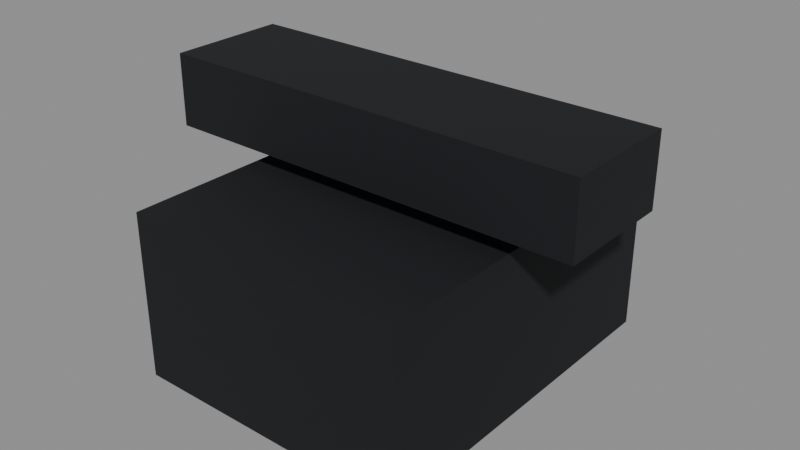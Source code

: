 # Source: telefono.blend  (saved by Blender 5.3.31; exported with 4.5.12 LTS)
import bpy
from mathutils import Matrix  # noqa: F401  (used for matrix-valued properties, if any)

bpy.ops.wm.read_factory_settings(use_empty=True)
scene = bpy.context.scene
scene.name = 'Scene'

# ---- collections
col_exportar = bpy.data.collections.new('Exportar'); scene.collection.children.link(col_exportar)
col_referencia = bpy.data.collections.new('Referencia'); scene.collection.children.link(col_referencia)
col_referencia.hide_render = True

# ---- materials (node trees are filled in below, after node groups)
mat_vs_opaco = bpy.data.materials.new('vs_opaco')

# ---- material node trees
mat_vs_opaco.use_nodes = True; mat_vs_opaco.node_tree.nodes.clear()
_N = mat_vs_opaco.node_tree.nodes; _L = mat_vs_opaco.node_tree.links
n0 = _N.new('ShaderNodeBsdfPrincipled'); n0.name = 'Principled BSDF'; n0.location = (-200, 100)
n0.inputs[2].default_value = 0.82
n0.inputs[10].default_value = 0.005
n1 = _N.new('ShaderNodeOutputMaterial'); n1.name = 'Material Output'; n1.location = (200, 100)
n2 = _N.new('ShaderNodeVertexColor'); n2.name = 'Color Attribute'; n2.location = (-500, 100)
n2.layer_name = 'Color'
_L.new(n0.outputs[0], n1.inputs[0])
_L.new(n2.outputs[0], n0.inputs[0])
n1.is_active_output = True

# ---- meshes
me_telefono = bpy.data.meshes.new('Telefono')
me_telefono.from_pydata([(0.12, 0.15, 0.0), (-0.12, 0.15, 0.0), (-0.12, 0.15, 0.14), (0.12, 0.15, 0.14), (-0.12, -0.15, 0.0), (0.12, -0.15, 0.0), (0.12, -0.15, 0.14), (-0.12, -0.15, 0.14), (0.18, 0.05, 0.16), (-0.18, 0.05, 0.16), (-0.18, 0.05, 0.22), (0.18, 0.05, 0.22), (-0.18, -0.05, 0.16), (0.18, -0.05, 0.16), (0.18, -0.05, 0.22), (-0.18, -0.05, 0.22)], [], [(0, 1, 2, 3), (4, 5, 6, 7), (5, 0, 3, 6), (1, 4, 7, 2), (7, 6, 3, 2), (1, 0, 5, 4), (8, 9, 10, 11), (12, 13, 14, 15), (13, 8, 11, 14), (9, 12, 15, 10), (15, 14, 11, 10), (9, 8, 13, 12)])
_ca = me_telefono.color_attributes.new('Color', 'FLOAT_COLOR', 'CORNER')
_ca.data.foreach_set('color', [0.003347, 0.004391, 0.006995, 1.0, 0.003347, 0.004391, 0.006995, 1.0, 0.003347, 0.004391, 0.006995, 1.0, 0.003347, 0.004391, 0.006995, 1.0, 0.003347, 0.004391, 0.006995, 1.0, 0.003347, 0.004391, 0.006995, 1.0, 0.003347, 0.004391, 0.006995, 1.0, 0.003347, 0.004391, 0.006995, 1.0, 0.003347, 0.004391, 0.006995, 1.0, 0.003347, 0.004391, 0.006995, 1.0, 0.003347, 0.004391, 0.006995, 1.0, 0.003347, 0.004391, 0.006995, 1.0, 0.003347, 0.004391, 0.006995, 1.0, 0.003347, 0.004391, 0.006995, 1.0, 0.003347, 0.004391, 0.006995, 1.0, 0.003347, 0.004391, 0.006995, 1.0, 0.003347, 0.004391, 0.006995, 1.0, 0.003347, 0.004391, 0.006995, 1.0, 0.003347, 0.004391, 0.006995, 1.0, 0.003347, 0.004391, 0.006995, 1.0, 0.003347, 0.004391, 0.006995, 1.0, 0.003347, 0.004391, 0.006995, 1.0, 0.003347, 0.004391, 0.006995, 1.0, 0.003347, 0.004391, 0.006995, 1.0, 0.003347, 0.004391, 0.006995, 1.0, 0.003347, 0.004391, 0.006995, 1.0, 0.003347, 0.004391, 0.006995, 1.0, 0.003347, 0.004391, 0.006995, 1.0, 0.003347, 0.004391, 0.006995, 1.0, 0.003347, 0.004391, 0.006995, 1.0, 0.003347, 0.004391, 0.006995, 1.0, 0.003347, 0.004391, 0.006995, 1.0, 0.003347, 0.004391, 0.006995, 1.0, 0.003347, 0.004391, 0.006995, 1.0, 0.003347, 0.004391, 0.006995, 1.0, 0.003347, 0.004391, 0.006995, 1.0, 0.003347, 0.004391, 0.006995, 1.0, 0.003347, 0.004391, 0.006995, 1.0, 0.003347, 0.004391, 0.006995, 1.0, 0.003347, 0.004391, 0.006995, 1.0, 0.003347, 0.004391, 0.006995, 1.0, 0.003347, 0.004391, 0.006995, 1.0, 0.003347, 0.004391, 0.006995, 1.0, 0.003347, 0.004391, 0.006995, 1.0, 0.003347, 0.004391, 0.006995, 1.0, 0.003347, 0.004391, 0.006995, 1.0, 0.003347, 0.004391, 0.006995, 1.0, 0.003347, 0.004391, 0.006995, 1.0])
me_telefono.materials.append(mat_vs_opaco)
me_telefono.update()
me_telefono_original = bpy.data.meshes.new('Telefono_Original')
me_telefono_original.from_pydata([(0.12, 0.15, 0.0), (-0.12, 0.15, 0.0), (-0.12, 0.15, 0.14), (0.12, 0.15, 0.14), (-0.12, -0.15, 0.0), (0.12, -0.15, 0.0), (0.12, -0.15, 0.14), (-0.12, -0.15, 0.14), (0.12, -0.15, 0.0), (0.12, 0.15, 0.0), (0.12, 0.15, 0.14), (0.12, -0.15, 0.14), (-0.12, 0.15, 0.0), (-0.12, -0.15, 0.0), (-0.12, -0.15, 0.14), (-0.12, 0.15, 0.14), (-0.12, -0.15, 0.14), (0.12, -0.15, 0.14), (0.12, 0.15, 0.14), (-0.12, 0.15, 0.14), (-0.12, 0.15, 0.0), (0.12, 0.15, 0.0), (0.12, -0.15, 0.0), (-0.12, -0.15, 0.0), (0.18, 0.05, 0.16), (-0.18, 0.05, 0.16), (-0.18, 0.05, 0.22), (0.18, 0.05, 0.22), (-0.18, -0.05, 0.16), (0.18, -0.05, 0.16), (0.18, -0.05, 0.22), (-0.18, -0.05, 0.22), (0.18, -0.05, 0.16), (0.18, 0.05, 0.16), (0.18, 0.05, 0.22), (0.18, -0.05, 0.22), (-0.18, 0.05, 0.16), (-0.18, -0.05, 0.16), (-0.18, -0.05, 0.22), (-0.18, 0.05, 0.22), (-0.18, -0.05, 0.22), (0.18, -0.05, 0.22), (0.18, 0.05, 0.22), (-0.18, 0.05, 0.22), (-0.18, 0.05, 0.16), (0.18, 0.05, 0.16), (0.18, -0.05, 0.16), (-0.18, -0.05, 0.16)], [], [(0, 1, 2, 3), (4, 5, 6, 7), (8, 9, 10, 11), (12, 13, 14, 15), (16, 17, 18, 19), (20, 21, 22, 23), (24, 25, 26, 27), (28, 29, 30, 31), (32, 33, 34, 35), (36, 37, 38, 39), (40, 41, 42, 43), (44, 45, 46, 47)])
_ca = me_telefono_original.color_attributes.new('Color', 'FLOAT_COLOR', 'CORNER')
_ca.data.foreach_set('color', [0.003347, 0.004391, 0.006995, 1.0, 0.003347, 0.004391, 0.006995, 1.0, 0.003347, 0.004391, 0.006995, 1.0, 0.003347, 0.004391, 0.006995, 1.0, 0.003347, 0.004391, 0.006995, 1.0, 0.003347, 0.004391, 0.006995, 1.0, 0.003347, 0.004391, 0.006995, 1.0, 0.003347, 0.004391, 0.006995, 1.0, 0.003347, 0.004391, 0.006995, 1.0, 0.003347, 0.004391, 0.006995, 1.0, 0.003347, 0.004391, 0.006995, 1.0, 0.003347, 0.004391, 0.006995, 1.0, 0.003347, 0.004391, 0.006995, 1.0, 0.003347, 0.004391, 0.006995, 1.0, 0.003347, 0.004391, 0.006995, 1.0, 0.003347, 0.004391, 0.006995, 1.0, 0.003347, 0.004391, 0.006995, 1.0, 0.003347, 0.004391, 0.006995, 1.0, 0.003347, 0.004391, 0.006995, 1.0, 0.003347, 0.004391, 0.006995, 1.0, 0.003347, 0.004391, 0.006995, 1.0, 0.003347, 0.004391, 0.006995, 1.0, 0.003347, 0.004391, 0.006995, 1.0, 0.003347, 0.004391, 0.006995, 1.0, 0.003347, 0.004391, 0.006995, 1.0, 0.003347, 0.004391, 0.006995, 1.0, 0.003347, 0.004391, 0.006995, 1.0, 0.003347, 0.004391, 0.006995, 1.0, 0.003347, 0.004391, 0.006995, 1.0, 0.003347, 0.004391, 0.006995, 1.0, 0.003347, 0.004391, 0.006995, 1.0, 0.003347, 0.004391, 0.006995, 1.0, 0.003347, 0.004391, 0.006995, 1.0, 0.003347, 0.004391, 0.006995, 1.0, 0.003347, 0.004391, 0.006995, 1.0, 0.003347, 0.004391, 0.006995, 1.0, 0.003347, 0.004391, 0.006995, 1.0, 0.003347, 0.004391, 0.006995, 1.0, 0.003347, 0.004391, 0.006995, 1.0, 0.003347, 0.004391, 0.006995, 1.0, 0.003347, 0.004391, 0.006995, 1.0, 0.003347, 0.004391, 0.006995, 1.0, 0.003347, 0.004391, 0.006995, 1.0, 0.003347, 0.004391, 0.006995, 1.0, 0.003347, 0.004391, 0.006995, 1.0, 0.003347, 0.004391, 0.006995, 1.0, 0.003347, 0.004391, 0.006995, 1.0, 0.003347, 0.004391, 0.006995, 1.0])
me_telefono_original.materials.append(mat_vs_opaco)
me_telefono_original.update()

# ---- objects
ob_telefono = bpy.data.objects.new('Telefono', me_telefono)
ob_telefono_original = bpy.data.objects.new('Telefono_Original', me_telefono_original)

# ---- transforms, parenting, visibility, modifiers, constraints
ob_telefono.location = (0.0, 0.0, 0.0)
ob_telefono_original.location = (0.0, 0.0, 0.0)
ob_telefono_original.hide_render = True
ob_telefono_original.display_type = 'WIRE'

# ---- collection membership
col_exportar.objects.link(ob_telefono)
col_referencia.objects.link(ob_telefono_original)

# ---- scene / render settings (as saved in the file)
scene.frame_start = 1; scene.frame_end = 250; scene.frame_set(1)
scene.render.engine = 'BLENDER_EEVEE_NEXT'
scene.render.bake_bias = 0.0
scene.render.bake_samples = 0
scene.render.compositor_device = 'GPU'
scene.eevee.use_volume_custom_range = False
scene.eevee.fast_gi_thickness_near = 0.1
scene.eevee.fast_gi_thickness_far = 0.0
scene.eevee.ray_tracing_options.screen_trace_thickness = 0.1
bpy.context.view_layer.update()

# ---- added for rendering (the .blend has no active camera and no usable light): camera, sun + grey world if the file has none
cam_auto = bpy.data.cameras.new('AutoCamera')
cam_auto.lens = 50.0
cam_auto.sensor_width = 36.0
cam_auto.clip_end = 1000.0
ob_auto_camera = bpy.data.objects.new('AutoCamera', cam_auto)
scene.collection.objects.link(ob_auto_camera)
ob_auto_camera.location = (0.478977, -0.574772, 0.493182)
ob_auto_camera.rotation_euler = (1.09748, -7.21219e-08, 0.694738)
scene.camera = ob_auto_camera
light_auto_sun = bpy.data.lights.new('AutoSun', 'SUN')
light_auto_sun.energy = 3.0
light_auto_sun.angle = 0.0523599
ob_auto_sun = bpy.data.objects.new('AutoSun', light_auto_sun)
scene.collection.objects.link(ob_auto_sun)
ob_auto_sun.rotation_euler = (0.872665, 0.174533, 0.523599)
if scene.world is None:
    world_auto = bpy.data.worlds.new('AutoWorld')
    world_auto.color = (0.3, 0.3, 0.3)
    scene.world = world_auto
bpy.context.view_layer.update()
